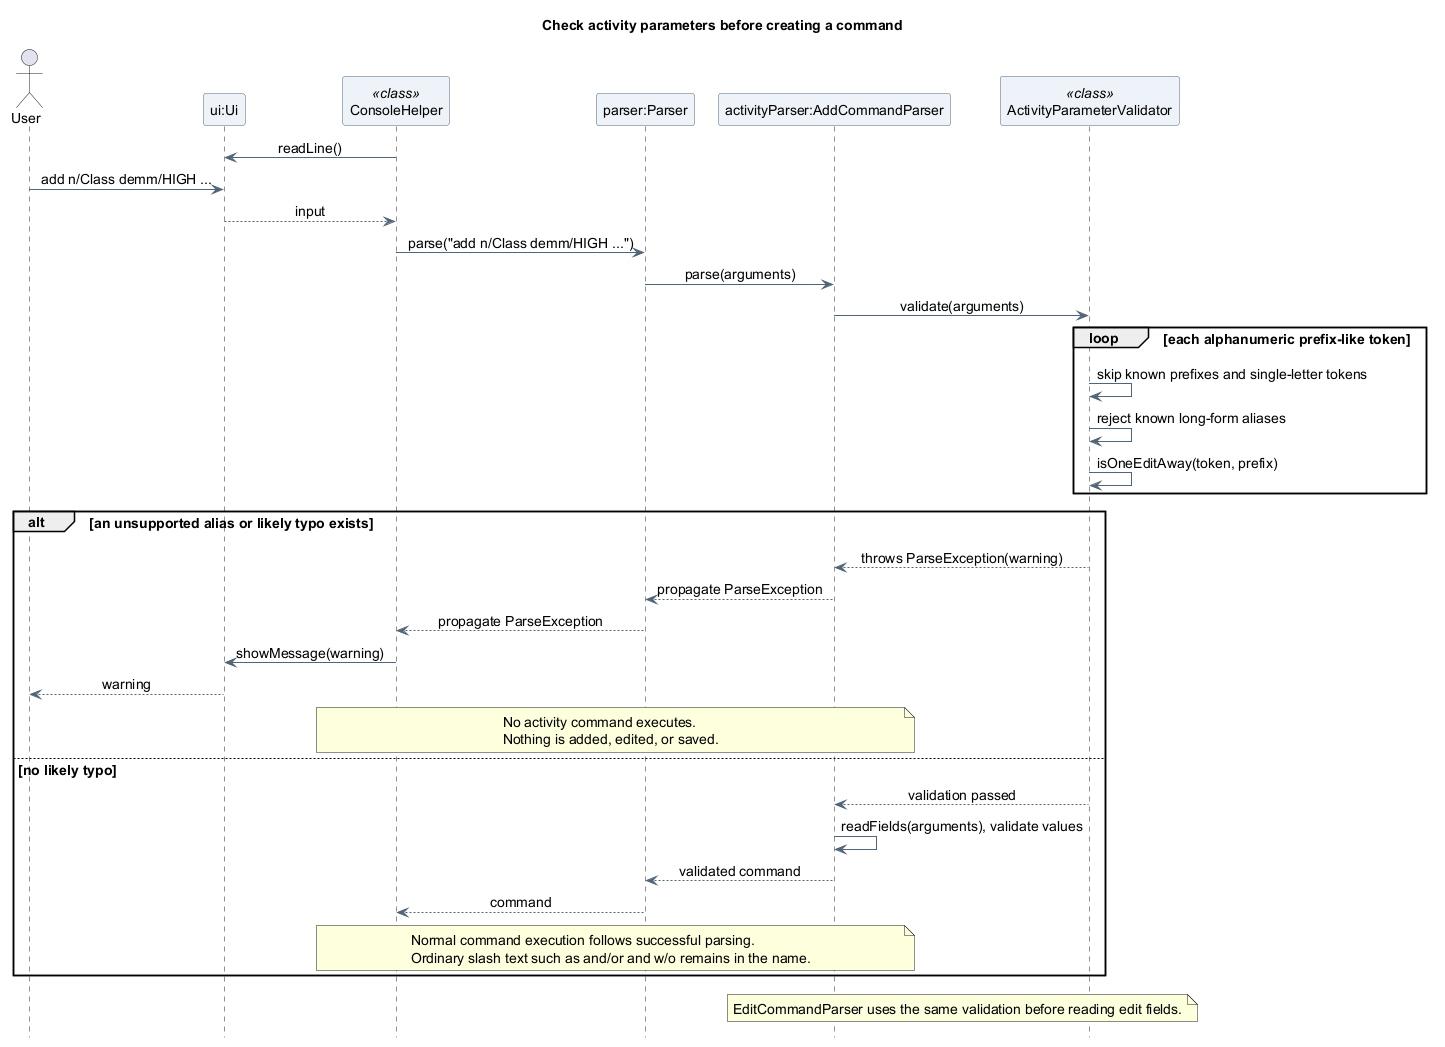

The diagram above was rendered by PlantUML. Its source (embedded in the PNG):
@startuml
title Check activity parameters before creating a command
skinparam backgroundColor white
skinparam shadowing false
skinparam defaultFontName SansSerif
skinparam defaultFontSize 14
skinparam ParticipantBackgroundColor #EDF3F8
skinparam ParticipantBorderColor #526477
skinparam ArrowColor #526477
skinparam sequenceMessageAlign center
hide footbox

actor "User" as User
participant "ui:Ui" as UI
participant "ConsoleHelper" as Console <<class>>
participant "parser:Parser" as Parser
participant "activityParser:AddCommandParser" as Fields
participant "ActivityParameterValidator" as Validator <<class>>

Console -> UI : readLine()
User -> UI : add n/Class demm/HIGH ...
UI --> Console : input

Console -> Parser : parse("add n/Class demm/HIGH ...")
Parser -> Fields : parse(arguments)
Fields -> Validator : validate(arguments)
loop each alphanumeric prefix-like token
  Validator -> Validator : skip known prefixes and single-letter tokens
  Validator -> Validator : reject known long-form aliases
  Validator -> Validator : isOneEditAway(token, prefix)
end
alt an unsupported alias or likely typo exists
  Validator --> Fields : throws ParseException(warning)
  Fields --> Parser : propagate ParseException
  Parser --> Console : propagate ParseException
  Console -> UI : showMessage(warning)
  UI --> User : warning
  note over Console, Fields
    No activity command executes.
    Nothing is added, edited, or saved.
  end note
else no likely typo
  Validator --> Fields : validation passed
  Fields -> Fields : readFields(arguments), validate values
  Fields --> Parser : validated command
  Parser --> Console : command
  note over Console, Fields
    Normal command execution follows successful parsing.
    Ordinary slash text such as and/or and w/o remains in the name.
  end note
end
note over Fields, Validator
  EditCommandParser uses the same validation before reading edit fields.
end note
@enduml